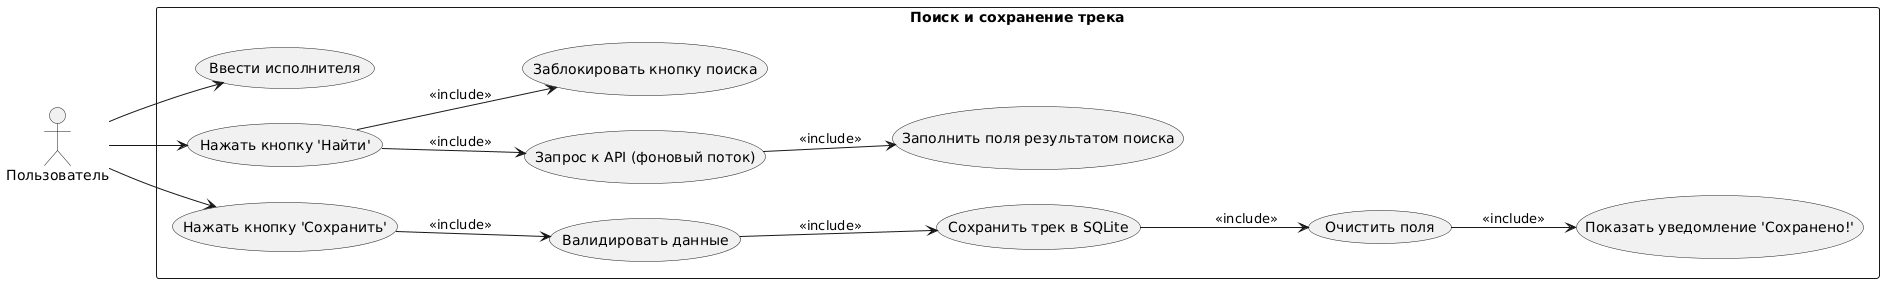

The diagram above was rendered by PlantUML. Its source (embedded in the PNG):
@startuml
left to right direction
skinparam packageStyle rectangle

actor "Пользователь" as User

rectangle "Поиск и сохранение трека" {
  usecase "Ввести исполнителя" as UC1
  usecase "Нажать кнопку 'Найти'" as UC2
  usecase "Заполнить поля результатом поиска" as UC3
  usecase "Нажать кнопку 'Сохранить'" as UC4
  usecase "Валидировать данные" as UC5
  usecase "Сохранить трек в SQLite" as UC6
  usecase "Очистить поля" as UC7
  usecase "Показать уведомление 'Сохранено!'" as UC8
  usecase "Заблокировать кнопку поиска" as UC9
  usecase "Запрос к API (фоновый поток)" as UC10
}

User --> UC1
User --> UC2
User --> UC4

UC2 --> UC9 : <<include>>
UC2 --> UC10 : <<include>>
UC10 --> UC3 : <<include>>

UC4 --> UC5 : <<include>>
UC5 --> UC6 : <<include>>
UC6 --> UC7 : <<include>>
UC7 --> UC8 : <<include>>
@enduml